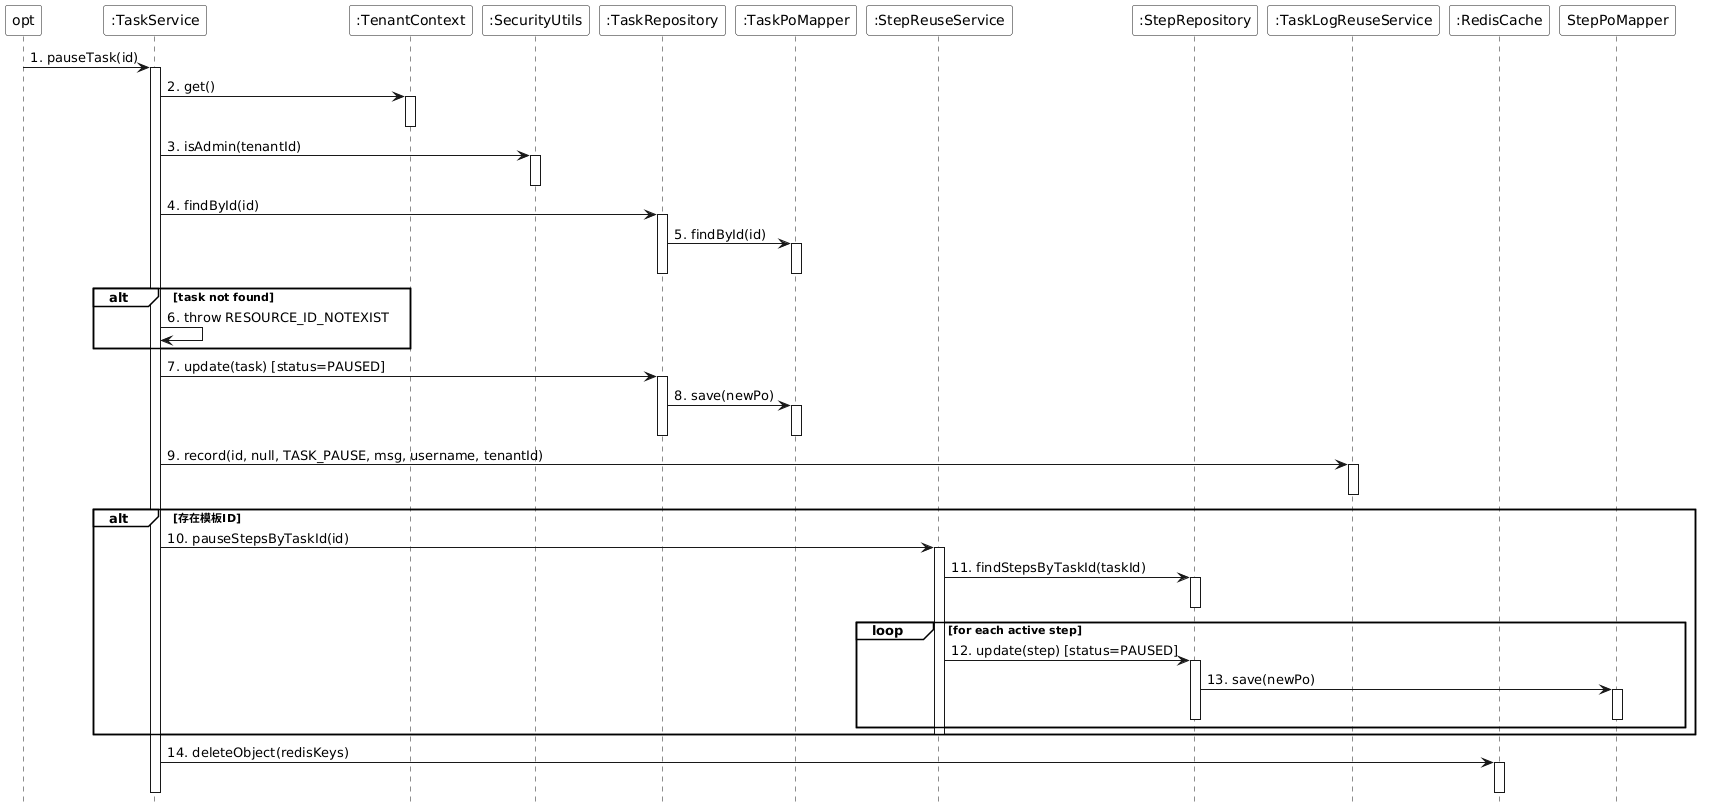

The diagram above was rendered by PlantUML. Its source (embedded in the PNG):
@startuml
skinparam monochrome true
skinparam backgroundColor transparent
skinparam participantBackgroundColor white
skinparam noteBackgroundColor white
skinparam noteBorderColor Black
hide footbox
skinparam sequenceGroupBackgroundColor White
skinparam sequenceGroupBodyBackgroundColor White

participant "opt" as opt
participant ":TaskService" as TaskService
participant ":TenantContext" as TenantContext
participant ":SecurityUtils" as SecurityUtils
participant ":TaskRepository" as TaskRepository
participant ":TaskPoMapper" as TaskPoMapper
participant ":StepReuseService" as StepReuseService
participant ":StepRepository" as StepRepository
participant ":TaskLogReuseService" as TaskLogReuseService
participant ":RedisCache" as RedisCache

opt -> TaskService : 1. pauseTask(id)
activate TaskService

TaskService -> TenantContext : 2. get()
activate TenantContext
deactivate TenantContext
TaskService -> SecurityUtils : 3. isAdmin(tenantId)
activate SecurityUtils
deactivate SecurityUtils

TaskService -> TaskRepository : 4. findById(id)
activate TaskRepository
TaskRepository -> TaskPoMapper : 5. findById(id)
activate TaskPoMapper
deactivate TaskPoMapper
deactivate TaskRepository

alt task not found
    TaskService -> TaskService : 6. throw RESOURCE_ID_NOTEXIST
end

TaskService -> TaskRepository : 7. update(task) [status=PAUSED]
activate TaskRepository
TaskRepository -> TaskPoMapper : 8. save(newPo)
activate TaskPoMapper
deactivate TaskPoMapper
deactivate TaskRepository

TaskService -> TaskLogReuseService : 9. record(id, null, TASK_PAUSE, msg, username, tenantId)
activate TaskLogReuseService
deactivate TaskLogReuseService

alt 存在模板ID
    TaskService -> StepReuseService : 10. pauseStepsByTaskId(id)
    activate StepReuseService
    
    StepReuseService -> StepRepository : 11. findStepsByTaskId(taskId)
    activate StepRepository
    deactivate StepRepository
    
    loop for each active step
        StepReuseService -> StepRepository : 12. update(step) [status=PAUSED]
        activate StepRepository
        StepRepository -> StepPoMapper : 13. save(newPo)
        activate StepPoMapper
        deactivate StepPoMapper
        deactivate StepRepository
    end
    
    deactivate StepReuseService
end

TaskService -> RedisCache : 14. deleteObject(redisKeys)
activate RedisCache
deactivate RedisCache

deactivate TaskService
@enduml